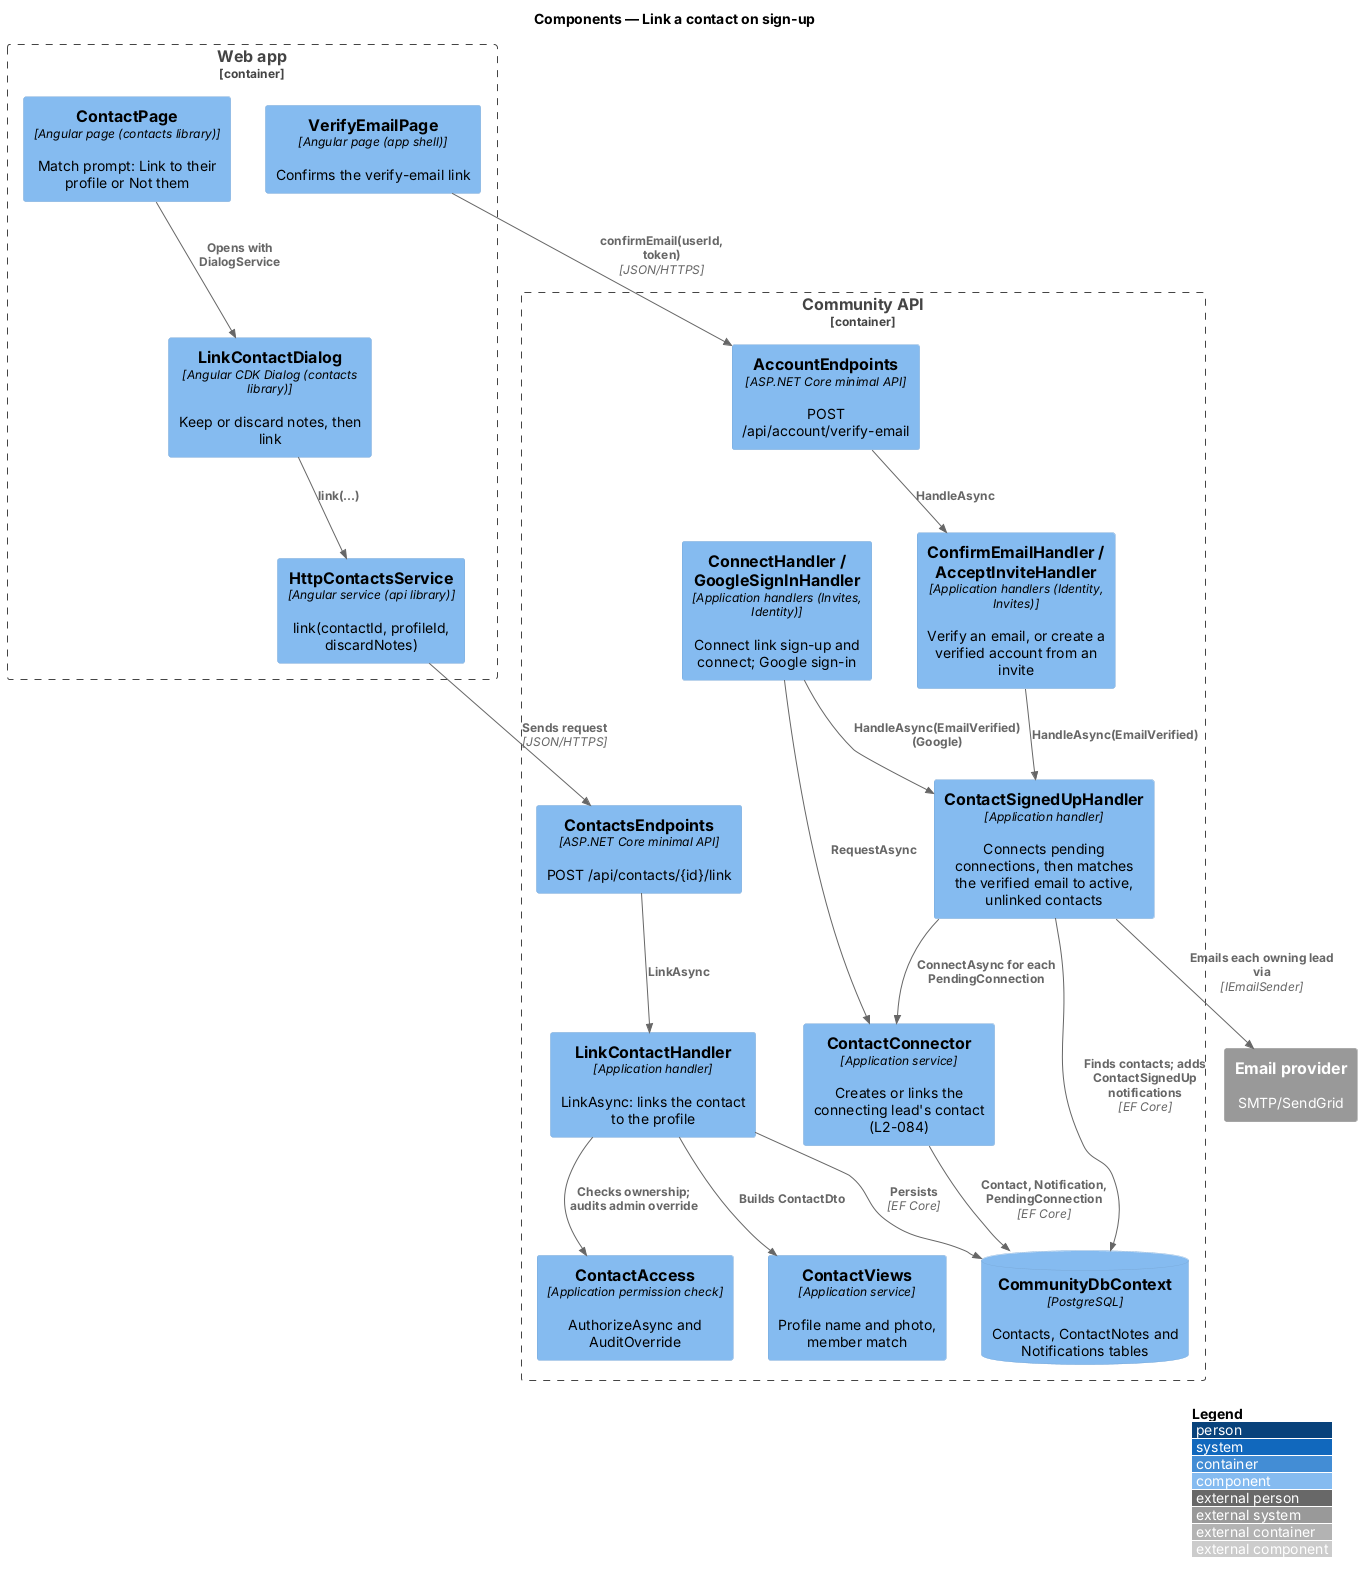

The diagram above was rendered by PlantUML. Its source (embedded in the PNG):
@startuml
!include <C4/C4_Component>
LAYOUT_WITH_LEGEND()
title Components — Link a contact on sign-up
Container_Boundary(web, "Web app") {
  Component(verify, "VerifyEmailPage", "Angular page (app shell)", "Confirms the verify-email link")
  Component(page, "ContactPage", "Angular page (contacts library)", "Match prompt: Link to their profile or Not them")
  Component(dlg, "LinkContactDialog", "Angular CDK Dialog (contacts library)", "Keep or discard notes, then link")
  Component(svc, "HttpContactsService", "Angular service (api library)", "link(contactId, profileId, discardNotes)")
}
Container_Boundary(api, "Community API") {
  Component(acct, "AccountEndpoints", "ASP.NET Core minimal API", "POST /api/account/verify-email")
  Component(confirm, "ConfirmEmailHandler / AcceptInviteHandler", "Application handlers (Identity, Invites)", "Verify an email, or create a verified account from an invite")
  Component(evt, "ContactSignedUpHandler", "Application handler", "Connects pending connections, then matches the verified email to active, unlinked contacts")
  Component(conn, "ContactConnector", "Application service", "Creates or links the connecting lead's contact (L2-084)")
  Component(connect, "ConnectHandler / GoogleSignInHandler", "Application handlers (Invites, Identity)", "Connect link sign-up and connect; Google sign-in")
  Component(ep, "ContactsEndpoints", "ASP.NET Core minimal API", "POST /api/contacts/{id}/link")
  Component(h, "LinkContactHandler", "Application handler", "LinkAsync: links the contact to the profile")
  Component(acc, "ContactAccess", "Application permission check", "AuthorizeAsync and AuditOverride")
  Component(views, "ContactViews", "Application service", "Profile name and photo, member match")
  ComponentDb(db, "CommunityDbContext", "PostgreSQL", "Contacts, ContactNotes and Notifications tables")
}
System_Ext(email, "Email provider", "SMTP/SendGrid")
Rel(verify, acct, "confirmEmail(userId, token)", "JSON/HTTPS")
Rel(acct, confirm, "HandleAsync")
Rel(confirm, evt, "HandleAsync(EmailVerified)")
Rel(evt, conn, "ConnectAsync for each PendingConnection")
Rel(connect, conn, "RequestAsync")
Rel(connect, evt, "HandleAsync(EmailVerified) (Google)")
Rel(conn, db, "Contact, Notification, PendingConnection", "EF Core")
Rel(evt, db, "Finds contacts; adds ContactSignedUp notifications", "EF Core")
Rel(evt, email, "Emails each owning lead via", "IEmailSender")
Rel(page, dlg, "Opens with DialogService")
Rel(dlg, svc, "link(...)")
Rel(svc, ep, "Sends request", "JSON/HTTPS")
Rel(ep, h, "LinkAsync")
Rel(h, acc, "Checks ownership; audits admin override")
Rel(h, views, "Builds ContactDto")
Rel(h, db, "Persists", "EF Core")
@enduml